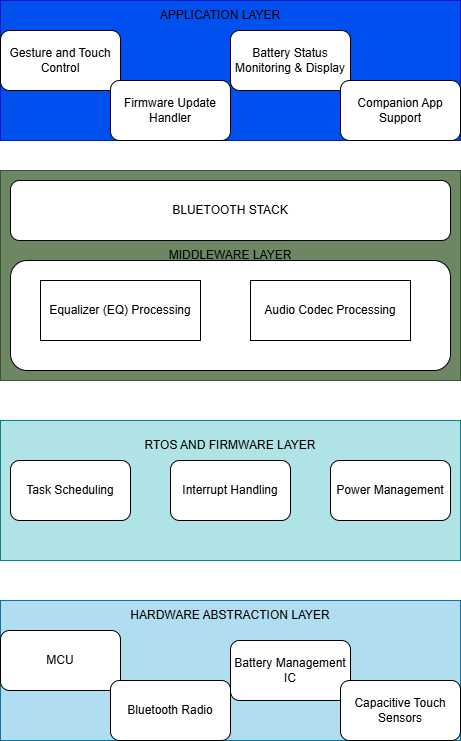

The diagram above was exported from draw.io. Its source (the exported page's mxGraphModel, read from the mxfile embedded in the PNG):
<mxGraphModel dx="538" dy="419" grid="1" gridSize="10" guides="1" tooltips="1" connect="1" arrows="1" fold="1" page="1" pageScale="1" pageWidth="850" pageHeight="1100" math="0" shadow="0">
  <root>
    <mxCell id="0" />
    <mxCell id="1" parent="0" />
    <mxCell id="Y5XEoZCF7I6w69V4SVFf-1" value="" style="rounded=0;whiteSpace=wrap;html=1;fillColor=#0050ef;fontColor=#ffffff;strokeColor=#001DBC;" vertex="1" parent="1">
      <mxGeometry x="50" y="40" width="460" height="140" as="geometry" />
    </mxCell>
    <mxCell id="Y5XEoZCF7I6w69V4SVFf-2" value="Gesture and Touch Control" style="rounded=1;whiteSpace=wrap;html=1;" vertex="1" parent="1">
      <mxGeometry x="50" y="70" width="120" height="60" as="geometry" />
    </mxCell>
    <mxCell id="Y5XEoZCF7I6w69V4SVFf-3" value="Battery Status Monitoring &amp;amp; Display" style="rounded=1;whiteSpace=wrap;html=1;" vertex="1" parent="1">
      <mxGeometry x="280" y="70" width="120" height="60" as="geometry" />
    </mxCell>
    <mxCell id="Y5XEoZCF7I6w69V4SVFf-4" value="&lt;span data-end=&quot;1147&quot; data-start=&quot;1122&quot;&gt;Companion App Support&lt;/span&gt;" style="rounded=1;whiteSpace=wrap;html=1;" vertex="1" parent="1">
      <mxGeometry x="390" y="120" width="120" height="60" as="geometry" />
    </mxCell>
    <mxCell id="Y5XEoZCF7I6w69V4SVFf-5" value="Firmware Update Handler" style="rounded=1;whiteSpace=wrap;html=1;" vertex="1" parent="1">
      <mxGeometry x="160" y="120" width="120" height="60" as="geometry" />
    </mxCell>
    <mxCell id="Y5XEoZCF7I6w69V4SVFf-6" value="" style="rounded=0;whiteSpace=wrap;html=1;fillColor=#6d8764;fontColor=#ffffff;strokeColor=#3A5431;" vertex="1" parent="1">
      <mxGeometry x="50" y="210" width="460" height="210" as="geometry" />
    </mxCell>
    <mxCell id="Y5XEoZCF7I6w69V4SVFf-13" value="BLUETOOTH STACK" style="rounded=1;whiteSpace=wrap;html=1;" vertex="1" parent="1">
      <mxGeometry x="60" y="220" width="440" height="60" as="geometry" />
    </mxCell>
    <mxCell id="Y5XEoZCF7I6w69V4SVFf-14" value="" style="rounded=1;whiteSpace=wrap;html=1;" vertex="1" parent="1">
      <mxGeometry x="60" y="300" width="440" height="110" as="geometry" />
    </mxCell>
    <mxCell id="Y5XEoZCF7I6w69V4SVFf-15" value="Equalizer (EQ) Processing" style="rounded=0;whiteSpace=wrap;html=1;" vertex="1" parent="1">
      <mxGeometry x="90" y="320" width="160" height="60" as="geometry" />
    </mxCell>
    <mxCell id="Y5XEoZCF7I6w69V4SVFf-16" value="Audio Codec Processing" style="rounded=0;whiteSpace=wrap;html=1;" vertex="1" parent="1">
      <mxGeometry x="300" y="320" width="160" height="60" as="geometry" />
    </mxCell>
    <mxCell id="Y5XEoZCF7I6w69V4SVFf-17" value="" style="rounded=0;whiteSpace=wrap;html=1;fillColor=#b0e3e6;strokeColor=#0e8088;" vertex="1" parent="1">
      <mxGeometry x="50" y="460" width="460" height="140" as="geometry" />
    </mxCell>
    <mxCell id="Y5XEoZCF7I6w69V4SVFf-18" value="Task Scheduling" style="rounded=1;whiteSpace=wrap;html=1;" vertex="1" parent="1">
      <mxGeometry x="60" y="500" width="120" height="60" as="geometry" />
    </mxCell>
    <mxCell id="Y5XEoZCF7I6w69V4SVFf-19" value="Power Management" style="rounded=1;whiteSpace=wrap;html=1;" vertex="1" parent="1">
      <mxGeometry x="380" y="500" width="120" height="60" as="geometry" />
    </mxCell>
    <mxCell id="Y5XEoZCF7I6w69V4SVFf-21" value="Interrupt Handling" style="rounded=1;whiteSpace=wrap;html=1;" vertex="1" parent="1">
      <mxGeometry x="220" y="500" width="120" height="60" as="geometry" />
    </mxCell>
    <mxCell id="Y5XEoZCF7I6w69V4SVFf-22" value="" style="rounded=0;whiteSpace=wrap;html=1;fillColor=#b1ddf0;strokeColor=#10739e;" vertex="1" parent="1">
      <mxGeometry x="50" y="640" width="460" height="140" as="geometry" />
    </mxCell>
    <mxCell id="Y5XEoZCF7I6w69V4SVFf-23" value="MCU" style="rounded=1;whiteSpace=wrap;html=1;" vertex="1" parent="1">
      <mxGeometry x="50" y="670" width="120" height="60" as="geometry" />
    </mxCell>
    <mxCell id="Y5XEoZCF7I6w69V4SVFf-24" value="Battery Management IC" style="rounded=1;whiteSpace=wrap;html=1;" vertex="1" parent="1">
      <mxGeometry x="280" y="680" width="120" height="60" as="geometry" />
    </mxCell>
    <mxCell id="Y5XEoZCF7I6w69V4SVFf-25" value="&lt;span data-end=&quot;1147&quot; data-start=&quot;1122&quot;&gt;Capacitive Touch Sensors&lt;/span&gt;" style="rounded=1;whiteSpace=wrap;html=1;" vertex="1" parent="1">
      <mxGeometry x="390" y="720" width="120" height="60" as="geometry" />
    </mxCell>
    <mxCell id="Y5XEoZCF7I6w69V4SVFf-26" value="Bluetooth Radio" style="rounded=1;whiteSpace=wrap;html=1;" vertex="1" parent="1">
      <mxGeometry x="160" y="720" width="120" height="60" as="geometry" />
    </mxCell>
    <mxCell id="Y5XEoZCF7I6w69V4SVFf-27" value="APPLICATION LAYER" style="text;html=1;align=center;verticalAlign=middle;whiteSpace=wrap;rounded=0;" vertex="1" parent="1">
      <mxGeometry x="150" y="40" width="240" height="30" as="geometry" />
    </mxCell>
    <mxCell id="Y5XEoZCF7I6w69V4SVFf-28" value="MIDDLEWARE LAYER" style="text;html=1;align=center;verticalAlign=middle;whiteSpace=wrap;rounded=0;" vertex="1" parent="1">
      <mxGeometry x="180" y="280" width="200" height="30" as="geometry" />
    </mxCell>
    <mxCell id="Y5XEoZCF7I6w69V4SVFf-29" value="RTOS AND FIRMWARE LAYER" style="text;html=1;align=center;verticalAlign=middle;whiteSpace=wrap;rounded=0;" vertex="1" parent="1">
      <mxGeometry x="105" y="470" width="350" height="30" as="geometry" />
    </mxCell>
    <mxCell id="Y5XEoZCF7I6w69V4SVFf-30" value="HARDWARE ABSTRACTION LAYER" style="text;html=1;align=center;verticalAlign=middle;whiteSpace=wrap;rounded=0;" vertex="1" parent="1">
      <mxGeometry x="100" y="640" width="360" height="30" as="geometry" />
    </mxCell>
  </root>
</mxGraphModel>